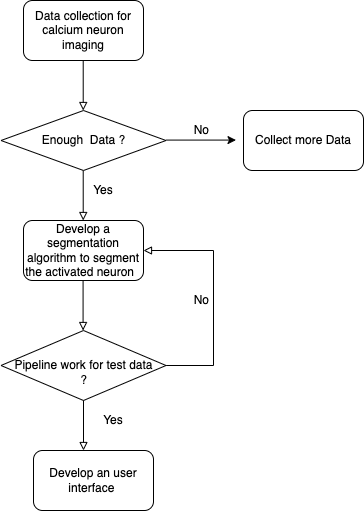

The diagram above was exported from draw.io. Its source (the exported page's mxGraphModel, read from the mxfile embedded in the PNG):
<mxGraphModel dx="682" dy="648" grid="1" gridSize="10" guides="1" tooltips="1" connect="1" arrows="1" fold="1" page="1" pageScale="1" pageWidth="850" pageHeight="1100" math="0" shadow="0">
  <root>
    <mxCell id="0" />
    <mxCell id="1" parent="0" />
    <mxCell id="WZQTwLBMudcNykhL4DLh-1" value="Data collection for calcium neuron imaging" style="rounded=1;whiteSpace=wrap;html=1;" parent="1" vertex="1">
      <mxGeometry x="200" y="220" width="120" height="60" as="geometry" />
    </mxCell>
    <mxCell id="WZQTwLBMudcNykhL4DLh-2" value="" style="endArrow=block;html=1;endFill=0;" parent="1" edge="1">
      <mxGeometry width="50" height="50" relative="1" as="geometry">
        <mxPoint x="259.71" y="280" as="sourcePoint" />
        <mxPoint x="259.71" y="330" as="targetPoint" />
      </mxGeometry>
    </mxCell>
    <mxCell id="WZQTwLBMudcNykhL4DLh-3" value="Develop a segmentation algorithm to segment the activated neuron&amp;nbsp;&amp;nbsp;" style="rounded=1;whiteSpace=wrap;html=1;" parent="1" vertex="1">
      <mxGeometry x="200" y="440" width="120" height="60" as="geometry" />
    </mxCell>
    <mxCell id="WZQTwLBMudcNykhL4DLh-7" value="Collect more Data" style="rounded=1;whiteSpace=wrap;html=1;" parent="1" vertex="1">
      <mxGeometry x="420" y="330" width="120" height="60" as="geometry" />
    </mxCell>
    <mxCell id="WZQTwLBMudcNykhL4DLh-11" value="" style="endArrow=block;html=1;endFill=0;" parent="1" edge="1">
      <mxGeometry width="50" height="50" relative="1" as="geometry">
        <mxPoint x="259.71000000000004" y="390" as="sourcePoint" />
        <mxPoint x="259.71000000000004" y="440" as="targetPoint" />
      </mxGeometry>
    </mxCell>
    <mxCell id="WZQTwLBMudcNykhL4DLh-13" value="" style="endArrow=block;html=1;endFill=0;" parent="1" edge="1">
      <mxGeometry width="50" height="50" relative="1" as="geometry">
        <mxPoint x="259.58000000000004" y="500" as="sourcePoint" />
        <mxPoint x="259.58000000000004" y="550" as="targetPoint" />
      </mxGeometry>
    </mxCell>
    <mxCell id="WZQTwLBMudcNykhL4DLh-15" value="Enough&amp;nbsp; Data ?" style="rhombus;whiteSpace=wrap;html=1;" parent="1" vertex="1">
      <mxGeometry x="177.5" y="330" width="165" height="60" as="geometry" />
    </mxCell>
    <mxCell id="WZQTwLBMudcNykhL4DLh-17" value="No&amp;nbsp;" style="text;html=1;strokeColor=none;fillColor=none;align=center;verticalAlign=middle;whiteSpace=wrap;rounded=0;" parent="1" vertex="1">
      <mxGeometry x="360" y="340" width="40" height="20" as="geometry" />
    </mxCell>
    <mxCell id="WZQTwLBMudcNykhL4DLh-22" value="" style="endArrow=classic;html=1;" parent="1" edge="1">
      <mxGeometry width="50" height="50" relative="1" as="geometry">
        <mxPoint x="342.5" y="359.58000000000004" as="sourcePoint" />
        <mxPoint x="412.5" y="359.58000000000004" as="targetPoint" />
      </mxGeometry>
    </mxCell>
    <mxCell id="WZQTwLBMudcNykhL4DLh-24" value="Develop an user interface&amp;nbsp;" style="rounded=1;whiteSpace=wrap;html=1;" parent="1" vertex="1">
      <mxGeometry x="210" y="670" width="120" height="60" as="geometry" />
    </mxCell>
    <mxCell id="WZQTwLBMudcNykhL4DLh-25" value="Yes" style="text;html=1;strokeColor=none;fillColor=none;align=center;verticalAlign=middle;whiteSpace=wrap;rounded=0;" parent="1" vertex="1">
      <mxGeometry x="260" y="400" width="40" height="20" as="geometry" />
    </mxCell>
    <mxCell id="WZQTwLBMudcNykhL4DLh-31" style="edgeStyle=orthogonalEdgeStyle;rounded=0;orthogonalLoop=1;jettySize=auto;html=1;entryX=1;entryY=0.5;entryDx=0;entryDy=0;endArrow=block;endFill=0;" parent="1" source="WZQTwLBMudcNykhL4DLh-26" target="WZQTwLBMudcNykhL4DLh-3" edge="1">
      <mxGeometry relative="1" as="geometry">
        <mxPoint x="380" y="470" as="targetPoint" />
        <Array as="points">
          <mxPoint x="390" y="585" />
          <mxPoint x="390" y="470" />
        </Array>
      </mxGeometry>
    </mxCell>
    <mxCell id="WZQTwLBMudcNykhL4DLh-26" value="&lt;br&gt;Pipeline work for test data&lt;br&gt;?" style="rhombus;whiteSpace=wrap;html=1;" parent="1" vertex="1">
      <mxGeometry x="177.5" y="550" width="165" height="70" as="geometry" />
    </mxCell>
    <mxCell id="WZQTwLBMudcNykhL4DLh-27" value="" style="endArrow=block;html=1;endFill=0;" parent="1" edge="1">
      <mxGeometry width="50" height="50" relative="1" as="geometry">
        <mxPoint x="259.99999999999994" y="620" as="sourcePoint" />
        <mxPoint x="259.99999999999994" y="670" as="targetPoint" />
      </mxGeometry>
    </mxCell>
    <mxCell id="WZQTwLBMudcNykhL4DLh-28" value="Yes" style="text;html=1;strokeColor=none;fillColor=none;align=center;verticalAlign=middle;whiteSpace=wrap;rounded=0;" parent="1" vertex="1">
      <mxGeometry x="270" y="630" width="40" height="20" as="geometry" />
    </mxCell>
    <mxCell id="WZQTwLBMudcNykhL4DLh-29" value="No&amp;nbsp;" style="text;html=1;strokeColor=none;fillColor=none;align=center;verticalAlign=middle;whiteSpace=wrap;rounded=0;" parent="1" vertex="1">
      <mxGeometry x="360" y="510" width="40" height="20" as="geometry" />
    </mxCell>
  </root>
</mxGraphModel>